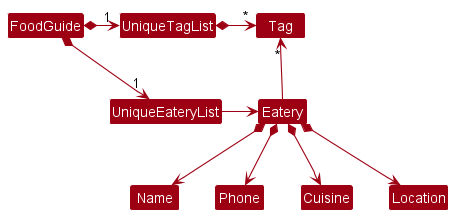

The diagram above was rendered by PlantUML. Its source (embedded in the PNG):
@startuml
!include style.puml
skinparam arrowThickness 1.1
skinparam arrowColor MODEL_COLOR
skinparam classBackgroundColor MODEL_COLOR

FoodGuide *-right-> "1" UniqueEateryList
FoodGuide *-right-> "1" UniqueTagList
UniqueTagList -[hidden]down- UniqueEateryList
UniqueTagList -[hidden]down- UniqueEateryList

UniqueTagList *-right-> "*" Tag
UniqueEateryList -right-> Eatery

Eatery -up-> "*" Tag

Eatery *--> Name
Eatery *--> Phone
Eatery *--> Cuisine
Eatery *--> Location
@enduml